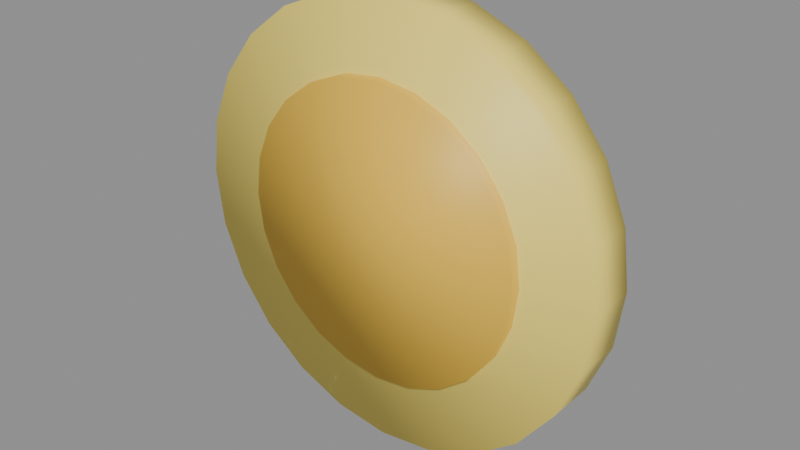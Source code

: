 # Source: Coin.blend  (saved by Blender 5.2.45; exported with 4.5.12 LTS)
import bpy
from mathutils import Matrix  # noqa: F401  (used for matrix-valued properties, if any)

bpy.ops.wm.read_factory_settings(use_empty=True)
scene = bpy.context.scene
scene.name = 'Scene'

# ---- materials (node trees are filled in below, after node groups)
mat_gold = bpy.data.materials.new('Gold')
mat_gold.diffuse_color = (1.0, 0.8, 0.15, 1.0)
mat_golddeep = bpy.data.materials.new('GoldDeep')
mat_golddeep.diffuse_color = (0.9, 0.55, 0.05, 1.0)

# ---- material node trees
mat_gold.use_nodes = True; mat_gold.node_tree.nodes.clear()
_N = mat_gold.node_tree.nodes; _L = mat_gold.node_tree.links
n0 = _N.new('ShaderNodeBsdfPrincipled'); n0.name = 'Principled BSDF'; n0.location = (-200, 100)
n0.inputs[0].default_value = (1.0, 0.8, 0.15, 1.0)
n0.inputs[10].default_value = 0.005
n1 = _N.new('ShaderNodeOutputMaterial'); n1.name = 'Material Output'; n1.location = (200, 100)
_L.new(n0.outputs[0], n1.inputs[0])
n1.is_active_output = True
mat_golddeep.use_nodes = True; mat_golddeep.node_tree.nodes.clear()
_N = mat_golddeep.node_tree.nodes; _L = mat_golddeep.node_tree.links
n0 = _N.new('ShaderNodeBsdfPrincipled'); n0.name = 'Principled BSDF'; n0.location = (-200, 100)
n0.inputs[0].default_value = (0.9, 0.55, 0.05, 1.0)
n0.inputs[10].default_value = 0.005
n1 = _N.new('ShaderNodeOutputMaterial'); n1.name = 'Material Output'; n1.location = (200, 100)
_L.new(n0.outputs[0], n1.inputs[0])
n1.is_active_output = True

# ---- meshes
me_coin = bpy.data.meshes.new('Coin')
me_coin.from_pydata([(0.0, 0.03, 0.25), (0.0, -0.03, 0.25), (0.0647, 0.03, 0.2415), (0.0647, -0.03, 0.2415), (0.125, 0.03, 0.2165), (0.125, -0.03, 0.2165), (0.1768, 0.03, 0.1768), (0.1768, -0.03, 0.1768), (0.2165, 0.03, 0.125), (0.2165, -0.03, 0.125), (0.2415, 0.03, 0.0647), (0.2415, -0.03, 0.0647), (0.25, 0.03, 1.311e-09), (0.25, -0.03, -1.311e-09), (0.2415, 0.03, -0.0647), (0.2415, -0.03, -0.0647), (0.2165, 0.03, -0.125), (0.2165, -0.03, -0.125), (0.1768, 0.03, -0.1768), (0.1768, -0.03, -0.1768), (0.125, 0.03, -0.2165), (0.125, -0.03, -0.2165), (0.0647, 0.03, -0.2415), (0.0647, -0.03, -0.2415), (0.0, 0.03, -0.25), (0.0, -0.03, -0.25), (-0.0647, 0.03, -0.2415), (-0.0647, -0.03, -0.2415), (-0.125, 0.03, -0.2165), (-0.125, -0.03, -0.2165), (-0.1768, 0.03, -0.1768), (-0.1768, -0.03, -0.1768), (-0.2165, 0.03, -0.125), (-0.2165, -0.03, -0.125), (-0.2415, 0.03, -0.0647), (-0.2415, -0.03, -0.0647), (-0.25, 0.03, 1.311e-09), (-0.25, -0.03, -1.311e-09), (-0.2415, 0.03, 0.0647), (-0.2415, -0.03, 0.0647), (-0.2165, 0.03, 0.125), (-0.2165, -0.03, 0.125), (-0.1768, 0.03, 0.1768), (-0.1768, -0.03, 0.1768), (-0.125, 0.03, 0.2165), (-0.125, -0.03, 0.2165), (-0.0647, 0.03, 0.2415), (-0.0647, -0.03, 0.2415), (0.0, 0.04, 0.17), (0.0, -0.04, 0.17), (0.044, 0.04, 0.1642), (0.044, -0.04, 0.1642), (0.085, 0.04, 0.1472), (0.085, -0.04, 0.1472), (0.1202, 0.04, 0.1202), (0.1202, -0.04, 0.1202), (0.1472, 0.04, 0.085), (0.1472, -0.04, 0.085), (0.1642, 0.04, 0.044), (0.1642, -0.04, 0.044), (0.17, 0.04, 1.748e-09), (0.17, -0.04, -1.748e-09), (0.1642, 0.04, -0.044), (0.1642, -0.04, -0.044), (0.1472, 0.04, -0.085), (0.1472, -0.04, -0.085), (0.1202, 0.04, -0.1202), (0.1202, -0.04, -0.1202), (0.085, 0.04, -0.1472), (0.085, -0.04, -0.1472), (0.044, 0.04, -0.1642), (0.044, -0.04, -0.1642), (0.0, 0.04, -0.17), (0.0, -0.04, -0.17), (-0.044, 0.04, -0.1642), (-0.044, -0.04, -0.1642), (-0.085, 0.04, -0.1472), (-0.085, -0.04, -0.1472), (-0.1202, 0.04, -0.1202), (-0.1202, -0.04, -0.1202), (-0.1472, 0.04, -0.085), (-0.1472, -0.04, -0.085), (-0.1642, 0.04, -0.044), (-0.1642, -0.04, -0.044), (-0.17, 0.04, 1.748e-09), (-0.17, -0.04, -1.748e-09), (-0.1642, 0.04, 0.044), (-0.1642, -0.04, 0.044), (-0.1472, 0.04, 0.085), (-0.1472, -0.04, 0.085), (-0.1202, 0.04, 0.1202), (-0.1202, -0.04, 0.1202), (-0.085, 0.04, 0.1472), (-0.085, -0.04, 0.1472), (-0.044, 0.04, 0.1642), (-0.044, -0.04, 0.1642)], [], [(0, 1, 3, 2), (2, 3, 5, 4), (4, 5, 7, 6), (6, 7, 9, 8), (8, 9, 11, 10), (10, 11, 13, 12), (12, 13, 15, 14), (14, 15, 17, 16), (16, 17, 19, 18), (18, 19, 21, 20), (20, 21, 23, 22), (22, 23, 25, 24), (24, 25, 27, 26), (26, 27, 29, 28), (28, 29, 31, 30), (30, 31, 33, 32), (32, 33, 35, 34), (34, 35, 37, 36), (36, 37, 39, 38), (38, 39, 41, 40), (40, 41, 43, 42), (42, 43, 45, 44), (3, 1, 47, 45, 43, 41, 39, 37, 35, 33, 31, 29, 27, 25, 23, 21, 19, 17, 15, 13, 11, 9, 7, 5), (44, 45, 47, 46), (46, 47, 1, 0), (0, 2, 4, 6, 8, 10, 12, 14, 16, 18, 20, 22, 24, 26, 28, 30, 32, 34, 36, 38, 40, 42, 44, 46), (48, 49, 51, 50), (50, 51, 53, 52), (52, 53, 55, 54), (54, 55, 57, 56), (56, 57, 59, 58), (58, 59, 61, 60), (60, 61, 63, 62), (62, 63, 65, 64), (64, 65, 67, 66), (66, 67, 69, 68), (68, 69, 71, 70), (70, 71, 73, 72), (72, 73, 75, 74), (74, 75, 77, 76), (76, 77, 79, 78), (78, 79, 81, 80), (80, 81, 83, 82), (82, 83, 85, 84), (84, 85, 87, 86), (86, 87, 89, 88), (88, 89, 91, 90), (90, 91, 93, 92), (51, 49, 95, 93, 91, 89, 87, 85, 83, 81, 79, 77, 75, 73, 71, 69, 67, 65, 63, 61, 59, 57, 55, 53), (92, 93, 95, 94), (94, 95, 49, 48), (48, 50, 52, 54, 56, 58, 60, 62, 64, 66, 68, 70, 72, 74, 76, 78, 80, 82, 84, 86, 88, 90, 92, 94)])
me_coin.polygons.foreach_set('use_smooth', [True] * 52)
me_coin.polygons.foreach_set('material_index', [0, 0, 0, 0, 0, 0, 0, 0, 0, 0, 0, 0, 0, 0, 0, 0, 0, 0, 0, 0, 0, 0, 0, 0, 0, 0, 1, 1, 1, 1, 1, 1, 1, 1, 1, 1, 1, 1, 1, 1, 1, 1, 1, 1, 1, 1, 1, 1, 1, 1, 1, 1])
_uv = me_coin.uv_layers.new(name='UVMap')
_uv.uv.foreach_set('vector', [1.0, 0.5, 1.0, 1.0, 0.9583, 1.0, 0.9583, 0.5, 0.9583, 0.5, 0.9583, 1.0, 0.9167, 1.0, 0.9167, 0.5, 0.9167, 0.5, 0.9167, 1.0, 0.875, 1.0, 0.875, 0.5, 0.875, 0.5, 0.875, 1.0, 0.8333, 1.0, 0.8333, 0.5, 0.8333, 0.5, 0.8333, 1.0, 0.7917, 1.0, 0.7917, 0.5, 0.7917, 0.5, 0.7917, 1.0, 0.75, 1.0, 0.75, 0.5, 0.75, 0.5, 0.75, 1.0, 0.7083, 1.0, 0.7083, 0.5, 0.7083, 0.5, 0.7083, 1.0, 0.6667, 1.0, 0.6667, 0.5, 0.6667, 0.5, 0.6667, 1.0, 0.625, 1.0, 0.625, 0.5, 0.625, 0.5, 0.625, 1.0, 0.5833, 1.0, 0.5833, 0.5, 0.5833, 0.5, 0.5833, 1.0, 0.5417, 1.0, 0.5417, 0.5, 0.5417, 0.5, 0.5417, 1.0, 0.5, 1.0, 0.5, 0.5, 0.5, 0.5, 0.5, 1.0, 0.4583, 1.0, 0.4583, 0.5, 0.4583, 0.5, 0.4583, 1.0, 0.4167, 1.0, 0.4167, 0.5, 0.4167, 0.5, 0.4167, 1.0, 0.375, 1.0, 0.375, 0.5, 0.375, 0.5, 0.375, 1.0, 0.3333, 1.0, 0.3333, 0.5, 0.3333, 0.5, 0.3333, 1.0, 0.2917, 1.0, 0.2917, 0.5, 0.2917, 0.5, 0.2917, 1.0, 0.25, 1.0, 0.25, 0.5, 0.25, 0.5, 0.25, 1.0, 0.2083, 1.0, 0.2083, 0.5, 0.2083, 0.5, 0.2083, 1.0, 0.1667, 1.0, 0.1667, 0.5, 0.1667, 0.5, 0.1667, 1.0, 0.125, 1.0, 0.125, 0.5, 0.125, 0.5, 0.125, 1.0, 0.08333, 1.0, 0.08333, 0.5, 0.3121, 0.4818, 0.25, 0.49, 0.1879, 0.4818, 0.13, 0.4578, 0.08029, 0.4197, 0.04215, 0.37, 0.01818, 0.3121, 0.01, 0.25, 0.01818, 0.1879, 0.04215, 0.13, 0.08029, 0.08029, 0.13, 0.04215, 0.1879, 0.01818, 0.25, 0.01, 0.3121, 0.01818, 0.37, 0.04215, 0.4197, 0.08029, 0.4578, 0.13, 0.4818, 0.1879, 0.49, 0.25, 0.4818, 0.3121, 0.4578, 0.37, 0.4197, 0.4197, 0.37, 0.4578, 0.08333, 0.5, 0.08333, 1.0, 0.04167, 1.0, 0.04167, 0.5, 0.04167, 0.5, 0.04167, 1.0, -1.863e-07, 1.0, -1.863e-07, 0.5, 0.75, 0.49, 0.8121, 0.4818, 0.87, 0.4578, 0.9197, 0.4197, 0.9578, 0.37, 0.9818, 0.3121, 0.99, 0.25, 0.9818, 0.1879, 0.9578, 0.13, 0.9197, 0.08029, 0.87, 0.04215, 0.8121, 0.01818, 0.75, 0.01, 0.6879, 0.01818, 0.63, 0.04215, 0.5803, 0.08029, 0.5422, 0.13, 0.5182, 0.1879, 0.51, 0.25, 0.5182, 0.3121, 0.5422, 0.37, 0.5803, 0.4197, 0.63, 0.4578, 0.6879, 0.4818, 1.0, 0.5, 1.0, 1.0, 0.9583, 1.0, 0.9583, 0.5, 0.9583, 0.5, 0.9583, 1.0, 0.9167, 1.0, 0.9167, 0.5, 0.9167, 0.5, 0.9167, 1.0, 0.875, 1.0, 0.875, 0.5, 0.875, 0.5, 0.875, 1.0, 0.8333, 1.0, 0.8333, 0.5, 0.8333, 0.5, 0.8333, 1.0, 0.7917, 1.0, 0.7917, 0.5, 0.7917, 0.5, 0.7917, 1.0, 0.75, 1.0, 0.75, 0.5, 0.75, 0.5, 0.75, 1.0, 0.7083, 1.0, 0.7083, 0.5, 0.7083, 0.5, 0.7083, 1.0, 0.6667, 1.0, 0.6667, 0.5, 0.6667, 0.5, 0.6667, 1.0, 0.625, 1.0, 0.625, 0.5, 0.625, 0.5, 0.625, 1.0, 0.5833, 1.0, 0.5833, 0.5, 0.5833, 0.5, 0.5833, 1.0, 0.5417, 1.0, 0.5417, 0.5, 0.5417, 0.5, 0.5417, 1.0, 0.5, 1.0, 0.5, 0.5, 0.5, 0.5, 0.5, 1.0, 0.4583, 1.0, 0.4583, 0.5, 0.4583, 0.5, 0.4583, 1.0, 0.4167, 1.0, 0.4167, 0.5, 0.4167, 0.5, 0.4167, 1.0, 0.375, 1.0, 0.375, 0.5, 0.375, 0.5, 0.375, 1.0, 0.3333, 1.0, 0.3333, 0.5, 0.3333, 0.5, 0.3333, 1.0, 0.2917, 1.0, 0.2917, 0.5, 0.2917, 0.5, 0.2917, 1.0, 0.25, 1.0, 0.25, 0.5, 0.25, 0.5, 0.25, 1.0, 0.2083, 1.0, 0.2083, 0.5, 0.2083, 0.5, 0.2083, 1.0, 0.1667, 1.0, 0.1667, 0.5, 0.1667, 0.5, 0.1667, 1.0, 0.125, 1.0, 0.125, 0.5, 0.125, 0.5, 0.125, 1.0, 0.08333, 1.0, 0.08333, 0.5, 0.3121, 0.4818, 0.25, 0.49, 0.1879, 0.4818, 0.13, 0.4578, 0.08029, 0.4197, 0.04215, 0.37, 0.01818, 0.3121, 0.01, 0.25, 0.01818, 0.1879, 0.04215, 0.13, 0.08029, 0.08029, 0.13, 0.04215, 0.1879, 0.01818, 0.25, 0.01, 0.3121, 0.01818, 0.37, 0.04215, 0.4197, 0.08029, 0.4578, 0.13, 0.4818, 0.1879, 0.49, 0.25, 0.4818, 0.3121, 0.4578, 0.37, 0.4197, 0.4197, 0.37, 0.4578, 0.08333, 0.5, 0.08333, 1.0, 0.04167, 1.0, 0.04167, 0.5, 0.04167, 0.5, 0.04167, 1.0, -1.863e-07, 1.0, -1.863e-07, 0.5, 0.75, 0.49, 0.8121, 0.4818, 0.87, 0.4578, 0.9197, 0.4197, 0.9578, 0.37, 0.9818, 0.3121, 0.99, 0.25, 0.9818, 0.1879, 0.9578, 0.13, 0.9197, 0.08029, 0.87, 0.04215, 0.8121, 0.01818, 0.75, 0.01, 0.6879, 0.01818, 0.63, 0.04215, 0.5803, 0.08029, 0.5422, 0.13, 0.5182, 0.1879, 0.51, 0.25, 0.5182, 0.3121, 0.5422, 0.37, 0.5803, 0.4197, 0.63, 0.4578, 0.6879, 0.4818])
me_coin.materials.append(mat_gold)
me_coin.materials.append(mat_golddeep)
me_coin.update()

# ---- objects
ob_coin = bpy.data.objects.new('Coin', me_coin)

# ---- transforms, parenting, visibility, modifiers, constraints
ob_coin.location = (0.0, 0.0, 0.0)

# ---- collection membership
scene.collection.objects.link(ob_coin)

# ---- scene / render settings (as saved in the file)
scene.frame_start = 1; scene.frame_end = 250; scene.frame_set(1)
scene.render.engine = 'BLENDER_EEVEE_NEXT'
scene.render.bake_bias = 0.0
scene.render.bake_samples = 0
scene.render.compositor_device = 'GPU'
scene.eevee.use_volume_custom_range = False
scene.eevee.fast_gi_thickness_near = 0.1
scene.eevee.fast_gi_thickness_far = 0.0
scene.eevee.ray_tracing_options.screen_trace_thickness = 0.1
bpy.context.view_layer.update()

# ---- added for rendering (the .blend has no active camera and no usable light): camera, sun + grey world if the file has none
cam_auto = bpy.data.cameras.new('AutoCamera')
cam_auto.lens = 50.0
cam_auto.sensor_width = 36.0
cam_auto.clip_end = 1000.0
ob_auto_camera = bpy.data.objects.new('AutoCamera', cam_auto)
scene.collection.objects.link(ob_auto_camera)
ob_auto_camera.location = (0.658406, -0.790088, 0.526725)
ob_auto_camera.rotation_euler = (1.09748, -7.21219e-08, 0.694738)
scene.camera = ob_auto_camera
light_auto_sun = bpy.data.lights.new('AutoSun', 'SUN')
light_auto_sun.energy = 3.0
light_auto_sun.angle = 0.0523599
ob_auto_sun = bpy.data.objects.new('AutoSun', light_auto_sun)
scene.collection.objects.link(ob_auto_sun)
ob_auto_sun.rotation_euler = (0.872665, 0.174533, 0.523599)
if scene.world is None:
    world_auto = bpy.data.worlds.new('AutoWorld')
    world_auto.color = (0.3, 0.3, 0.3)
    scene.world = world_auto
bpy.context.view_layer.update()
